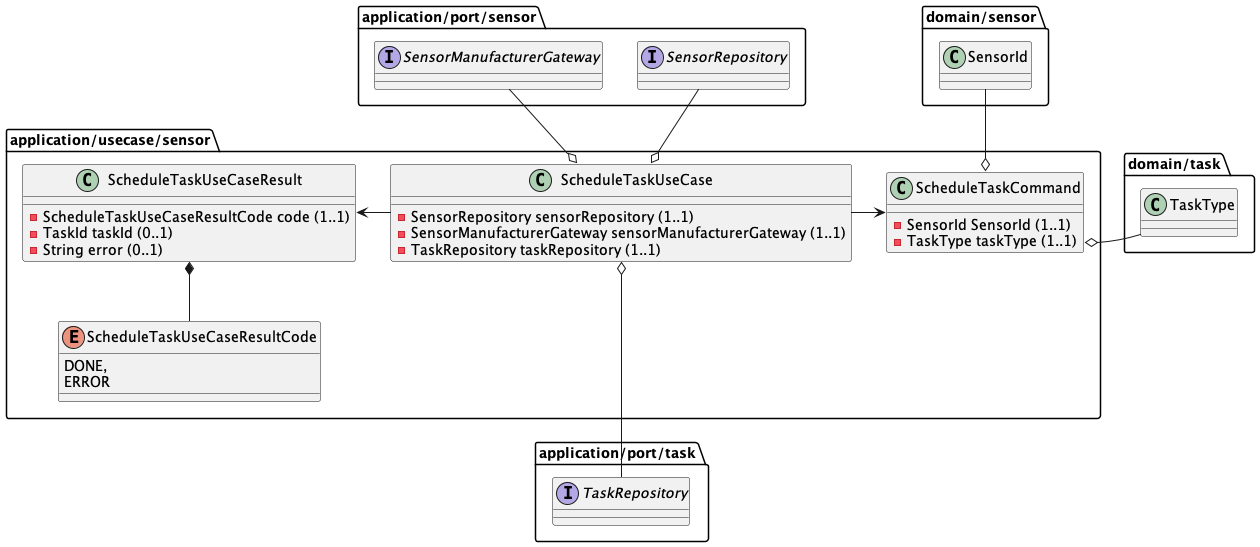

The diagram above was rendered by PlantUML. Its source (embedded in the PNG):
@startuml

package application/usecase/sensor {
  class ScheduleTaskCommand {
    -SensorId SensorId (1..1)
    -TaskType taskType (1..1)
  }

  class ScheduleTaskUseCase {
    -SensorRepository sensorRepository (1..1)
    -SensorManufacturerGateway sensorManufacturerGateway (1..1)
    -TaskRepository taskRepository (1..1)
  }

  class ScheduleTaskUseCaseResult {
    -ScheduleTaskUseCaseResultCode code (1..1)
    -TaskId taskId (0..1)
    -String error (0..1)
  }

  enum ScheduleTaskUseCaseResultCode {
    DONE,
    ERROR
  }

  ScheduleTaskUseCase -right-> ScheduleTaskCommand
  ScheduleTaskUseCase -left-> ScheduleTaskUseCaseResult

  ScheduleTaskUseCaseResult *-down- ScheduleTaskUseCaseResultCode
}

package application/port/sensor {
    interface SensorManufacturerGateway
    interface SensorRepository
}

package application/port/task {
    interface TaskRepository
}

package domain/sensor {
  class SensorId
}

package domain/task {
  class TaskType
}

ScheduleTaskCommand o-up- SensorId
ScheduleTaskCommand o-right- TaskType
ScheduleTaskUseCase o-up- SensorManufacturerGateway
ScheduleTaskUseCase o-up- SensorRepository
ScheduleTaskUseCase o-down-- TaskRepository
@enduml